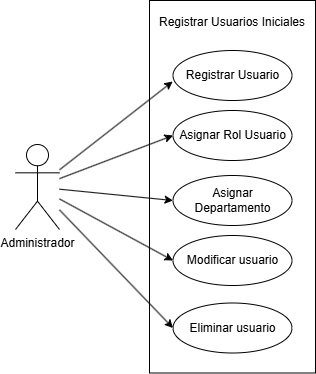

The diagram above was exported from draw.io. Its source (the exported page's mxGraphModel, read from the mxfile embedded in the PNG):
<mxGraphModel dx="960" dy="541" grid="1" gridSize="10" guides="1" tooltips="1" connect="1" arrows="1" fold="1" page="1" pageScale="1" pageWidth="827" pageHeight="1169" math="0" shadow="0">
  <root>
    <mxCell id="0" />
    <mxCell id="1" parent="0" />
    <mxCell id="IM6qOY-KoWdQxu529Ucm-13" value="Administrador" style="shape=umlActor;verticalLabelPosition=bottom;verticalAlign=top;html=1;outlineConnect=0;" parent="1" vertex="1">
      <mxGeometry x="280" y="542" width="44" height="85" as="geometry" />
    </mxCell>
    <mxCell id="IM6qOY-KoWdQxu529Ucm-16" value="" style="rounded=0;whiteSpace=wrap;html=1;" parent="1" vertex="1">
      <mxGeometry x="414" y="398" width="166" height="372.5" as="geometry" />
    </mxCell>
    <mxCell id="IM6qOY-KoWdQxu529Ucm-17" value="Registrar Usuario" style="ellipse;whiteSpace=wrap;html=1;" parent="1" vertex="1">
      <mxGeometry x="437.5" y="448" width="119" height="50" as="geometry" />
    </mxCell>
    <mxCell id="IM6qOY-KoWdQxu529Ucm-18" value="Asignar Rol Usuario" style="ellipse;whiteSpace=wrap;html=1;" parent="1" vertex="1">
      <mxGeometry x="437.5" y="508" width="119" height="50" as="geometry" />
    </mxCell>
    <mxCell id="IM6qOY-KoWdQxu529Ucm-21" value="Registrar Usuarios Iniciales" style="text;html=1;align=center;verticalAlign=middle;whiteSpace=wrap;rounded=0;" parent="1" vertex="1">
      <mxGeometry x="419" y="405" width="156" height="30" as="geometry" />
    </mxCell>
    <mxCell id="IM6qOY-KoWdQxu529Ucm-23" value="" style="endArrow=classic;html=1;rounded=0;entryX=-0.003;entryY=0.62;entryDx=0;entryDy=0;entryPerimeter=0;" parent="1" source="IM6qOY-KoWdQxu529Ucm-13" target="IM6qOY-KoWdQxu529Ucm-17" edge="1">
      <mxGeometry width="50" height="50" relative="1" as="geometry">
        <mxPoint x="554" y="605" as="sourcePoint" />
        <mxPoint x="604" y="555" as="targetPoint" />
      </mxGeometry>
    </mxCell>
    <mxCell id="IM6qOY-KoWdQxu529Ucm-24" value="" style="endArrow=classic;html=1;rounded=0;entryX=0;entryY=0.5;entryDx=0;entryDy=0;" parent="1" source="IM6qOY-KoWdQxu529Ucm-13" target="IM6qOY-KoWdQxu529Ucm-18" edge="1">
      <mxGeometry width="50" height="50" relative="1" as="geometry">
        <mxPoint x="334" y="606" as="sourcePoint" />
        <mxPoint x="421" y="586" as="targetPoint" />
      </mxGeometry>
    </mxCell>
    <mxCell id="ffENzeXIT7bqUYKCgklH-1" value="Asignar Departamento" style="ellipse;whiteSpace=wrap;html=1;" vertex="1" parent="1">
      <mxGeometry x="437.5" y="573" width="119" height="50" as="geometry" />
    </mxCell>
    <mxCell id="ffENzeXIT7bqUYKCgklH-3" value="Modificar usuario" style="ellipse;whiteSpace=wrap;html=1;" vertex="1" parent="1">
      <mxGeometry x="437.5" y="633" width="119" height="50" as="geometry" />
    </mxCell>
    <mxCell id="ffENzeXIT7bqUYKCgklH-4" value="" style="endArrow=classic;html=1;rounded=0;entryX=0;entryY=0.5;entryDx=0;entryDy=0;" edge="1" parent="1" source="IM6qOY-KoWdQxu529Ucm-13" target="ffENzeXIT7bqUYKCgklH-1">
      <mxGeometry width="50" height="50" relative="1" as="geometry">
        <mxPoint x="334" y="614" as="sourcePoint" />
        <mxPoint x="428" y="640" as="targetPoint" />
      </mxGeometry>
    </mxCell>
    <mxCell id="ffENzeXIT7bqUYKCgklH-5" value="" style="endArrow=classic;html=1;rounded=0;entryX=0;entryY=0.5;entryDx=0;entryDy=0;" edge="1" parent="1" source="IM6qOY-KoWdQxu529Ucm-13" target="ffENzeXIT7bqUYKCgklH-3">
      <mxGeometry width="50" height="50" relative="1" as="geometry">
        <mxPoint x="334" y="623" as="sourcePoint" />
        <mxPoint x="428" y="705" as="targetPoint" />
      </mxGeometry>
    </mxCell>
    <mxCell id="ffENzeXIT7bqUYKCgklH-6" value="Eliminar usuario" style="ellipse;whiteSpace=wrap;html=1;" vertex="1" parent="1">
      <mxGeometry x="437.5" y="700.5" width="119" height="50" as="geometry" />
    </mxCell>
    <mxCell id="ffENzeXIT7bqUYKCgklH-7" value="" style="endArrow=classic;html=1;rounded=0;entryX=0;entryY=0.5;entryDx=0;entryDy=0;" edge="1" parent="1" source="IM6qOY-KoWdQxu529Ucm-13" target="ffENzeXIT7bqUYKCgklH-6">
      <mxGeometry width="50" height="50" relative="1" as="geometry">
        <mxPoint x="334" y="614" as="sourcePoint" />
        <mxPoint x="448" y="718" as="targetPoint" />
      </mxGeometry>
    </mxCell>
  </root>
</mxGraphModel>